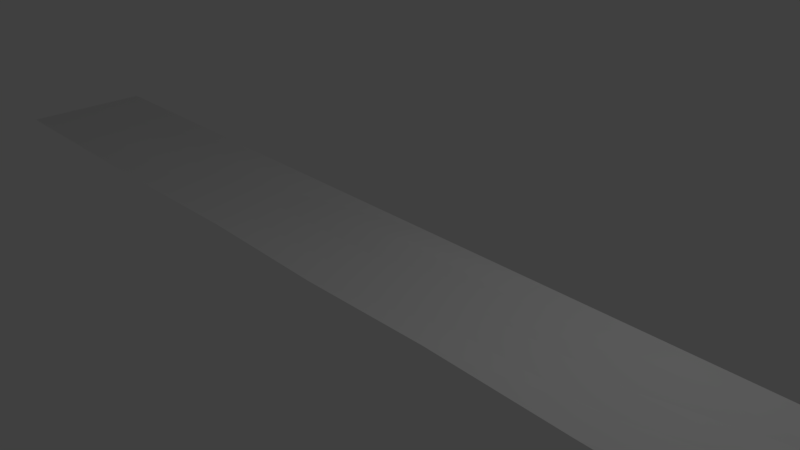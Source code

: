 # Source: netplane.blend  (saved by Blender 2.79.0; exported with 4.5.12 LTS)
import bpy
from mathutils import Matrix  # noqa: F401  (used for matrix-valued properties, if any)

bpy.ops.wm.read_factory_settings(use_empty=True)
scene = bpy.context.scene
scene.name = 'Scene'

# ---- collections
col_collection_1 = bpy.data.collections.new('Collection 1'); scene.collection.children.link(col_collection_1)

# ---- world
world_world = bpy.data.worlds.new('World'); scene.world = world_world
world_world.color = (0.05088, 0.05088, 0.05088)
world_world.use_sun_shadow = False
world_world.sun_shadow_jitter_overblur = 0.0
world_world.cycles.sampling_method = 'MANUAL'

# ---- cameras
cam_camera = bpy.data.cameras.new('Camera')
cam_camera.clip_end = 100.0
cam_camera.lens = 35.0
cam_camera.sensor_width = 32.0
cam_camera.sensor_height = 18.0
cam_camera.ortho_scale = 7.314
cam_camera.dof.focus_distance = 0.0
cam_camera.dof.aperture_fstop = 128.0

# ---- lights
light_lamp = bpy.data.lights.new('Lamp', 'POINT')
light_lamp.transmission_factor = 0.0
light_lamp.cutoff_distance = 30.0
light_lamp.energy = 100.0
light_lamp.shadow_buffer_clip_start = 1.001
light_lamp.shadow_soft_size = 0.1
light_lamp.shadow_maximum_resolution = 0.006
light_lamp.use_absolute_resolution = True

# ---- meshes
me_plane = bpy.data.meshes.new('Plane')
me_plane.from_pydata([(-1.0, -1.0, 0.0), (1.0, -1.0, 0.0), (-1.0, 1.0, 0.0), (1.0, 1.0, 0.0), (-1.0, 0.0, 0.0), (0.0, -1.0, 0.0), (1.0, 0.0, 0.0), (0.0, 1.0, 0.0), (0.0, -5.322e-05, 0.001256), (-1.0, -0.5, 0.0), (0.5, -1.0, 0.0), (1.0, 0.5, 0.0), (-0.5, 1.0, 0.0), (-1.0, 0.5, 0.0), (-0.5, -1.0, 0.0), (1.0, -0.5, 0.0), (0.5, 1.0, 0.0), (0.0, 0.5, 0.06581), (0.0, -0.5, 0.0), (-0.5, -9.175e-05, 0.005129), (0.5, -9.175e-05, 0.005129), (0.5, -0.5, 0.0), (-0.5, -0.5, 0.0), (-0.5, 0.5, 0.03803), (0.5, 0.5, 0.03803), (0.75, -1.0, 0.0), (0.75, 1.0, 0.0), (0.75, 3.36e-05, 0.02623), (0.75, -0.5006, 0.0407), (0.75, 0.5, 0.001369), (0.25, 1.0, 0.0), (0.25, 0.0, 0.0), (0.25, -1.0, 0.03707), (0.25, -0.5, 0.0), (0.25, 0.5, 0.0), (-0.25, -1.0, 0.03707), (-0.25, 1.0, 0.0), (-0.25, 0.0, 0.0), (-0.25, -0.5, 0.0), (-0.25, 0.5, 0.0), (-0.75, 1.0, 0.0), (-0.75, 3.36e-05, 0.02623), (-0.75, -1.0, 0.0), (-0.75, -0.5006, 0.0407), (-0.75, 0.5, 0.001369)], [], [(29, 11, 3, 26), (39, 17, 7, 36), (38, 18, 8, 37), (28, 15, 6, 27), (33, 21, 20, 31), (32, 10, 21, 33), (25, 1, 15, 28), (43, 22, 19, 41), (42, 14, 22, 43), (35, 5, 18, 38), (44, 23, 12, 40), (41, 19, 23, 44), (37, 8, 17, 39), (34, 24, 16, 30), (31, 20, 24, 34), (27, 6, 11, 29), (20, 27, 29, 24), (10, 25, 28, 21), (21, 28, 27, 20), (24, 29, 26, 16), (8, 31, 34, 17), (17, 34, 30, 7), (5, 32, 33, 18), (18, 33, 31, 8), (19, 37, 39, 23), (14, 35, 38, 22), (22, 38, 37, 19), (23, 39, 36, 12), (4, 41, 44, 13), (13, 44, 40, 2), (0, 42, 43, 9), (9, 43, 41, 4)])
_uv = me_plane.uv_layers.new(name='UVMap')
_uv.uv.foreach_set('vector', [0.875, 0.75, 1.0, 0.75, 1.0, 1.0, 0.875, 1.0, 0.375, 0.75, 0.5, 0.7499, 0.5, 1.0, 0.375, 1.0, 0.375, 0.2501, 0.5, 0.2501, 0.5, 0.5, 0.375, 0.5, 0.875, 0.2497, 1.0, 0.2501, 1.0, 0.5, 0.875, 0.5, 0.625, 0.2501, 0.75, 0.2501, 0.75, 0.5, 0.625, 0.5, 0.625, 0.0, 0.75, 8.594e-05, 0.75, 0.2501, 0.625, 0.2501, 0.875, 8.591e-05, 1.0, 8.591e-05, 1.0, 0.2501, 0.875, 0.2497, 0.125, 0.2497, 0.25, 0.2501, 0.25, 0.5, 0.125, 0.5, 0.125, 8.612e-05, 0.25, 8.609e-05, 0.25, 0.2501, 0.125, 0.2497, 0.375, 5.96e-08, 0.5, 8.6e-05, 0.5, 0.2501, 0.375, 0.2501, 0.125, 0.75, 0.25, 0.7499, 0.25, 1.0, 0.125, 1.0, 0.125, 0.5, 0.25, 0.5, 0.25, 0.7499, 0.125, 0.75, 0.375, 0.5, 0.5, 0.5, 0.5, 0.7499, 0.375, 0.75, 0.625, 0.75, 0.75, 0.7499, 0.75, 1.0, 0.625, 1.0, 0.625, 0.5, 0.75, 0.5, 0.75, 0.7499, 0.625, 0.75, 0.875, 0.5, 1.0, 0.5, 1.0, 0.75, 0.875, 0.75, 0.75, 0.5, 0.875, 0.5, 0.875, 0.75, 0.75, 0.7499, 0.75, 8.594e-05, 0.875, 8.591e-05, 0.875, 0.2497, 0.75, 0.2501, 0.75, 0.2501, 0.875, 0.2497, 0.875, 0.5, 0.75, 0.5, 0.75, 0.7499, 0.875, 0.75, 0.875, 1.0, 0.75, 1.0, 0.5, 0.5, 0.625, 0.5, 0.625, 0.75, 0.5, 0.7499, 0.5, 0.7499, 0.625, 0.75, 0.625, 1.0, 0.5, 1.0, 0.5, 8.6e-05, 0.625, 0.0, 0.625, 0.2501, 0.5, 0.2501, 0.5, 0.2501, 0.625, 0.2501, 0.625, 0.5, 0.5, 0.5, 0.25, 0.5, 0.375, 0.5, 0.375, 0.75, 0.25, 0.7499, 0.25, 8.609e-05, 0.375, 5.96e-08, 0.375, 0.2501, 0.25, 0.2501, 0.25, 0.2501, 0.375, 0.2501, 0.375, 0.5, 0.25, 0.5, 0.25, 0.7499, 0.375, 0.75, 0.375, 1.0, 0.25, 1.0, 1.788e-07, 0.5, 0.125, 0.5, 0.125, 0.75, 2.384e-07, 0.75, 2.384e-07, 0.75, 0.125, 0.75, 0.125, 1.0, 2.98e-07, 1.0, 0.0, 8.612e-05, 0.125, 8.612e-05, 0.125, 0.2497, 1.788e-07, 0.2501, 1.788e-07, 0.2501, 0.125, 0.2497, 0.125, 0.5, 1.788e-07, 0.5])
me_plane.use_remesh_preserve_volume = False
me_plane.use_remesh_preserve_attributes = False
me_plane.use_mirror_vertex_groups = False
me_plane.update()

# ---- objects
ob_plane = bpy.data.objects.new('Plane', me_plane)
ob_lamp = bpy.data.objects.new('Lamp', light_lamp)
ob_camera = bpy.data.objects.new('Camera', cam_camera)

# ---- transforms, parenting, visibility, modifiers, constraints
ob_plane.location = (0.0, 0.0, 0.0)
ob_plane.scale = (7.959, 1.0, 1.0)
ob_plane.lineart.crease_threshold = 0.0
ob_lamp.location = (4.076, 1.005, 5.904)
ob_lamp.rotation_euler = (0.6503, 0.05522, 1.866)
ob_lamp.lock_rotations_4d = False
ob_lamp.empty_display_type = 'ARROWS'
ob_lamp.color = (0.0, 0.0, 0.0, 0.0)
ob_lamp.lineart.crease_threshold = 0.0
ob_camera.location = (7.481, -6.508, 5.344)
ob_camera.rotation_euler = (1.109, 0.0, 0.8149)
ob_camera.lock_rotations_4d = False
ob_camera.empty_display_type = 'ARROWS'
ob_camera.color = (0.0, 0.0, 0.0, 0.0)
ob_camera.display_type = 'WIRE'
ob_camera.lineart.crease_threshold = 0.0

# ---- collection membership
col_collection_1.objects.link(ob_plane)
col_collection_1.objects.link(ob_lamp)
col_collection_1.objects.link(ob_camera)

# ---- scene / render settings (as saved in the file)
scene.camera = ob_camera
scene.frame_start = 1; scene.frame_end = 250; scene.frame_set(1)
scene.render.engine = 'BLENDER_EEVEE_NEXT'
scene.render.resolution_percentage = 50
scene.render.dither_intensity = 0.0
scene.cycles.use_denoising = False
scene.cycles.samples = 128
scene.cycles.sampling_pattern = 'TABULATED_SOBOL'
scene.cycles.use_adaptive_sampling = False
scene.cycles.use_light_tree = False
scene.cycles.blur_glossy = 0.0
scene.cycles.sample_clamp_indirect = 0.0
scene.view_settings.view_transform = 'Standard'
bpy.context.view_layer.update()
